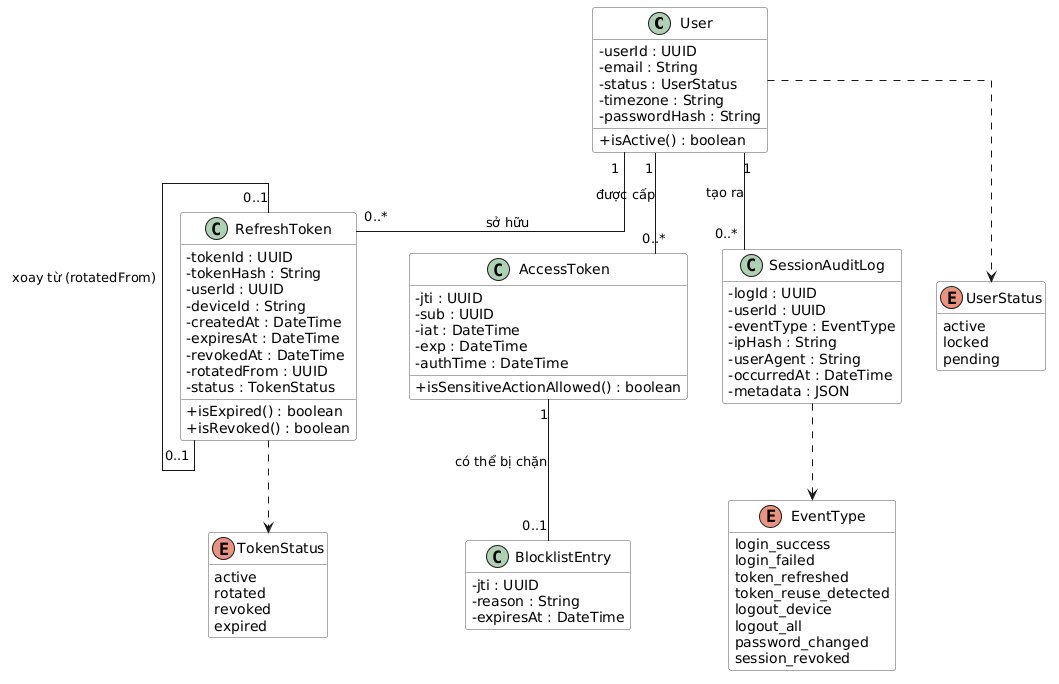

The diagram above was rendered by PlantUML. Its source (embedded in the PNG):
@startuml
skinparam classAttributeIconSize 0
skinparam shadowing false
skinparam linetype ortho
skinparam classBackgroundColor #FDFDFD
skinparam classBorderColor #555555
hide empty members

class User {
  - userId : UUID
  - email : String
  - status : UserStatus
  - timezone : String
  - passwordHash : String
  + isActive() : boolean
}

class RefreshToken {
  - tokenId : UUID
  - tokenHash : String
  - userId : UUID
  - deviceId : String
  - createdAt : DateTime
  - expiresAt : DateTime
  - revokedAt : DateTime
  - rotatedFrom : UUID
  - status : TokenStatus
  + isExpired() : boolean
  + isRevoked() : boolean
}

class AccessToken {
  - jti : UUID
  - sub : UUID
  - iat : DateTime
  - exp : DateTime
  - authTime : DateTime
  + isSensitiveActionAllowed() : boolean
}

class SessionAuditLog {
  - logId : UUID
  - userId : UUID
  - eventType : EventType
  - ipHash : String
  - userAgent : String
  - occurredAt : DateTime
  - metadata : JSON
}

class BlocklistEntry {
  - jti : UUID
  - reason : String
  - expiresAt : DateTime
}

enum UserStatus {
  active
  locked
  pending
}

enum TokenStatus {
  active
  rotated
  revoked
  expired
}

enum EventType {
  login_success
  login_failed
  token_refreshed
  token_reuse_detected
  logout_device
  logout_all
  password_changed
  session_revoked
}

' Quan hệ chính
User "1" -- "0..*" RefreshToken : sở hữu
User "1" -- "0..*" AccessToken : được cấp
User "1" -- "0..*" SessionAuditLog : tạo ra
AccessToken "1" -- "0..1" BlocklistEntry : có thể bị chặn
RefreshToken "0..1" -- "0..1" RefreshToken : xoay từ (rotatedFrom)

' Quan hệ với enum
User ..> UserStatus
RefreshToken ..> TokenStatus
SessionAuditLog ..> EventType
@enduml